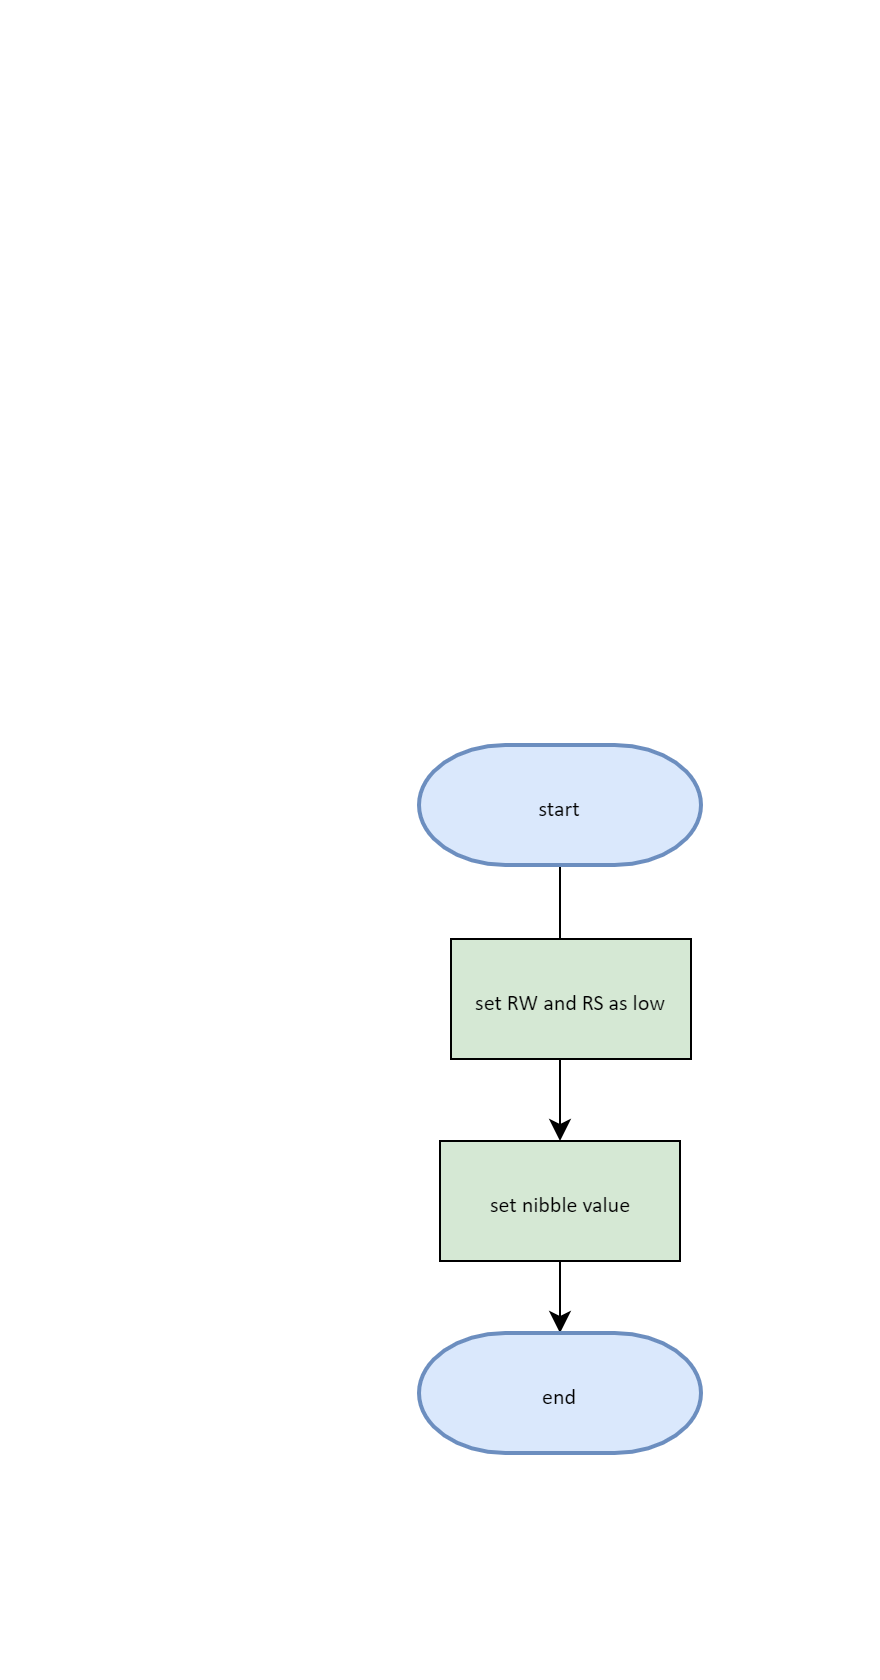

The diagram above was exported from draw.io. Its source (the exported page's mxGraphModel, read from the mxfile embedded in the PNG):
<mxGraphModel dx="1240" dy="854" grid="0" gridSize="10" guides="1" tooltips="1" connect="1" arrows="1" fold="1" page="0" pageScale="1" pageWidth="850" pageHeight="1100" math="0" shadow="0">
  <root>
    <mxCell id="0" />
    <mxCell id="1" parent="0" />
    <mxCell id="H5G4-2lHiQoZlwkO0x1h-1" value="" style="edgeStyle=none;curved=1;rounded=0;orthogonalLoop=1;jettySize=auto;html=1;fontSize=12;startSize=8;endSize=8;" parent="1" source="H5G4-2lHiQoZlwkO0x1h-2" target="H5G4-2lHiQoZlwkO0x1h-5" edge="1">
      <mxGeometry relative="1" as="geometry" />
    </mxCell>
    <mxCell id="H5G4-2lHiQoZlwkO0x1h-2" value="&lt;font face=&quot;calibri&quot; style=&quot;font-size: 11px;&quot;&gt;start&lt;/font&gt;" style="strokeWidth=2;html=1;shape=mxgraph.flowchart.terminator;whiteSpace=wrap;fontSize=16;fillColor=#dae8fc;strokeColor=#6c8ebf;" parent="1" vertex="1">
      <mxGeometry x="-211" y="-48" width="141" height="60" as="geometry" />
    </mxCell>
    <mxCell id="H5G4-2lHiQoZlwkO0x1h-3" value="&lt;font face=&quot;calibri&quot; style=&quot;font-size: 11px;&quot;&gt;set RW and RS as low&lt;/font&gt;" style="rounded=0;whiteSpace=wrap;html=1;fontSize=16;fillColor=#d5e8d4;" parent="1" vertex="1">
      <mxGeometry x="-195" y="49" width="120" height="60" as="geometry" />
    </mxCell>
    <mxCell id="H5G4-2lHiQoZlwkO0x1h-4" value="" style="edgeStyle=none;curved=1;rounded=0;orthogonalLoop=1;jettySize=auto;html=1;fontSize=12;startSize=8;endSize=8;" parent="1" source="H5G4-2lHiQoZlwkO0x1h-5" target="H5G4-2lHiQoZlwkO0x1h-6" edge="1">
      <mxGeometry relative="1" as="geometry" />
    </mxCell>
    <mxCell id="H5G4-2lHiQoZlwkO0x1h-5" value="&lt;font face=&quot;calibri&quot; style=&quot;font-size: 11px;&quot;&gt;set nibble value&lt;/font&gt;" style="rounded=0;whiteSpace=wrap;html=1;fontSize=16;fillColor=#d5e8d4;" parent="1" vertex="1">
      <mxGeometry x="-200.5" y="150" width="120" height="60" as="geometry" />
    </mxCell>
    <mxCell id="H5G4-2lHiQoZlwkO0x1h-6" value="&lt;font face=&quot;calibri&quot; style=&quot;font-size: 11px;&quot;&gt;end&lt;/font&gt;" style="strokeWidth=2;html=1;shape=mxgraph.flowchart.terminator;whiteSpace=wrap;fontSize=16;fillColor=#dae8fc;strokeColor=#6c8ebf;" parent="1" vertex="1">
      <mxGeometry x="-211" y="246" width="141" height="60" as="geometry" />
    </mxCell>
  </root>
</mxGraphModel>